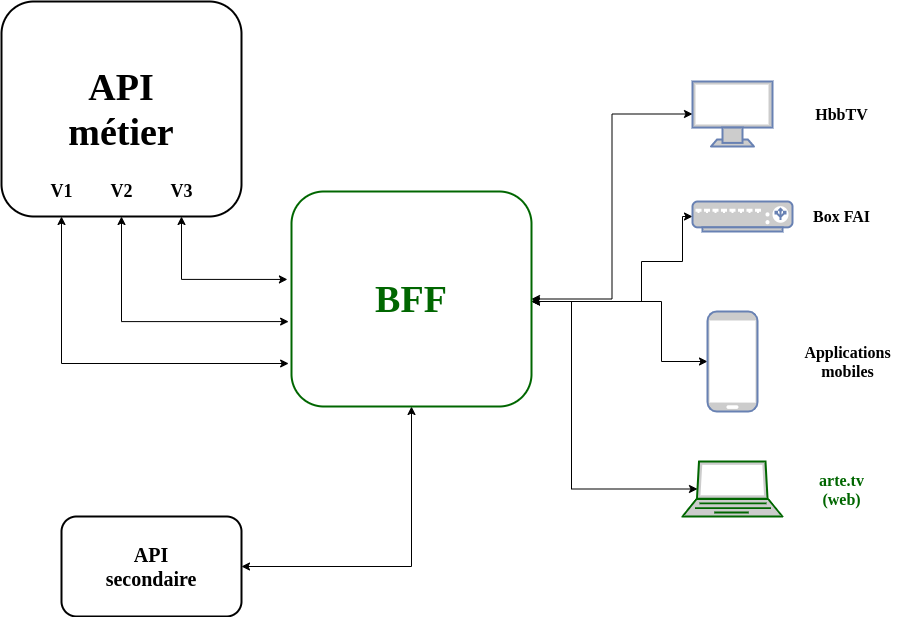

The diagram above was exported from draw.io. Its source (the exported page's mxGraphModel, read from the mxfile embedded in the PNG):
<mxGraphModel dx="2574" dy="1423" grid="1" gridSize="10" guides="1" tooltips="1" connect="1" arrows="1" fold="1" page="1" pageScale="1" pageWidth="827" pageHeight="1169" math="0" shadow="0">
  <root>
    <mxCell id="0" />
    <mxCell id="1" parent="0" />
    <mxCell id="2" style="edgeStyle=orthogonalEdgeStyle;rounded=0;orthogonalLoop=1;jettySize=auto;html=1;exitX=0;exitY=0.5;exitDx=0;exitDy=0;exitPerimeter=0;entryX=1;entryY=0.5;entryDx=0;entryDy=0;startArrow=classic;startFill=1;" edge="1" source="3" target="23" parent="1">
      <mxGeometry relative="1" as="geometry" />
    </mxCell>
    <mxCell id="3" value="" style="fontColor=#0066CC;verticalAlign=top;verticalLabelPosition=bottom;labelPosition=center;align=center;html=1;outlineConnect=0;fillColor=#CCCCCC;strokeColor=#6881B3;gradientColor=none;gradientDirection=north;strokeWidth=2;shape=mxgraph.networks.monitor;" vertex="1" parent="1">
      <mxGeometry x="1261" y="120" width="80" height="65" as="geometry" />
    </mxCell>
    <mxCell id="4" style="edgeStyle=orthogonalEdgeStyle;rounded=0;orthogonalLoop=1;jettySize=auto;html=1;exitX=0;exitY=0.5;exitDx=0;exitDy=0;exitPerimeter=0;startArrow=classic;startFill=1;" edge="1" source="5" parent="1">
      <mxGeometry relative="1" as="geometry">
        <mxPoint x="1100" y="340" as="targetPoint" />
        <Array as="points">
          <mxPoint x="1251" y="300" />
          <mxPoint x="1210" y="300" />
          <mxPoint x="1210" y="340" />
        </Array>
      </mxGeometry>
    </mxCell>
    <mxCell id="5" value="" style="fontColor=#0066CC;verticalAlign=top;verticalLabelPosition=bottom;labelPosition=center;align=center;html=1;outlineConnect=0;fillColor=#CCCCCC;strokeColor=#6881B3;gradientColor=none;gradientDirection=north;strokeWidth=2;shape=mxgraph.networks.load_balancer;" vertex="1" parent="1">
      <mxGeometry x="1261" y="240" width="100" height="30" as="geometry" />
    </mxCell>
    <mxCell id="6" style="edgeStyle=orthogonalEdgeStyle;rounded=0;orthogonalLoop=1;jettySize=auto;html=1;exitX=0;exitY=0.5;exitDx=0;exitDy=0;exitPerimeter=0;startArrow=classic;startFill=1;" edge="1" source="7" parent="1">
      <mxGeometry relative="1" as="geometry">
        <mxPoint x="1100" y="340" as="targetPoint" />
        <Array as="points">
          <mxPoint x="1230" y="400" />
          <mxPoint x="1230" y="340" />
        </Array>
      </mxGeometry>
    </mxCell>
    <mxCell id="7" value="" style="fontColor=#0066CC;verticalAlign=top;verticalLabelPosition=bottom;labelPosition=center;align=center;html=1;outlineConnect=0;fillColor=#CCCCCC;strokeColor=#6881B3;gradientColor=none;gradientDirection=north;strokeWidth=2;shape=mxgraph.networks.mobile;" vertex="1" parent="1">
      <mxGeometry x="1276" y="350" width="50" height="100" as="geometry" />
    </mxCell>
    <mxCell id="8" style="edgeStyle=orthogonalEdgeStyle;rounded=0;orthogonalLoop=1;jettySize=auto;html=1;exitX=0.15;exitY=0.5;exitDx=0;exitDy=0;exitPerimeter=0;startArrow=classic;startFill=1;" edge="1" source="9" parent="1">
      <mxGeometry relative="1" as="geometry">
        <mxPoint x="1100" y="340" as="targetPoint" />
        <Array as="points">
          <mxPoint x="1140" y="528" />
          <mxPoint x="1140" y="340" />
        </Array>
      </mxGeometry>
    </mxCell>
    <mxCell id="9" value="" style="fontColor=#0066CC;verticalAlign=top;verticalLabelPosition=bottom;labelPosition=center;align=center;html=1;outlineConnect=0;fillColor=#CCCCCC;gradientColor=none;gradientDirection=north;strokeWidth=2;shape=mxgraph.networks.laptop;strokeColor=#006600;" vertex="1" parent="1">
      <mxGeometry x="1251" y="500" width="100" height="55" as="geometry" />
    </mxCell>
    <mxCell id="10" value="" style="group" vertex="1" connectable="0" parent="1">
      <mxGeometry x="580" y="100" width="240" height="215" as="geometry" />
    </mxCell>
    <mxCell id="11" value="" style="group" vertex="1" connectable="0" parent="10">
      <mxGeometry x="-10" y="-60" width="240" height="215" as="geometry" />
    </mxCell>
    <mxCell id="12" value="&lt;div style=&quot;font-size: 38px&quot;&gt;&lt;font style=&quot;font-size: 38px&quot;&gt;&lt;b&gt;&lt;font style=&quot;font-size: 38px&quot; face=&quot;Comic Sans MS&quot;&gt;API&lt;/font&gt;&lt;/b&gt;&lt;/font&gt;&lt;/div&gt;&lt;div style=&quot;font-size: 38px&quot;&gt;&lt;font style=&quot;font-size: 38px&quot;&gt;&lt;b&gt;&lt;font style=&quot;font-size: 38px&quot; face=&quot;Comic Sans MS&quot;&gt;métier&lt;br&gt;&lt;/font&gt;&lt;/b&gt;&lt;/font&gt;&lt;/div&gt;" style="rounded=1;whiteSpace=wrap;html=1;strokeWidth=2;" vertex="1" parent="11">
      <mxGeometry width="240" height="215" as="geometry" />
    </mxCell>
    <mxCell id="13" value="&lt;font size=&quot;1&quot;&gt;&lt;b&gt;&lt;font style=&quot;font-size: 18px&quot; face=&quot;Comic Sans MS&quot;&gt;V1&lt;/font&gt;&lt;/b&gt;&lt;/font&gt;" style="text;html=1;resizable=0;autosize=1;align=center;verticalAlign=middle;points=[];fillColor=none;strokeColor=none;rounded=0;" vertex="1" parent="11">
      <mxGeometry x="40.004827586206886" y="180.00285714285715" width="40" height="20" as="geometry" />
    </mxCell>
    <mxCell id="14" value="&lt;font size=&quot;1&quot;&gt;&lt;b&gt;&lt;font style=&quot;font-size: 18px&quot; face=&quot;Comic Sans MS&quot;&gt;V2&lt;/font&gt;&lt;/b&gt;&lt;/font&gt;" style="text;html=1;resizable=0;autosize=1;align=center;verticalAlign=middle;points=[];fillColor=none;strokeColor=none;rounded=0;" vertex="1" parent="11">
      <mxGeometry x="100.00482758620689" y="180.00285714285715" width="40" height="20" as="geometry" />
    </mxCell>
    <mxCell id="15" value="&lt;font size=&quot;1&quot;&gt;&lt;b&gt;&lt;font style=&quot;font-size: 18px&quot; face=&quot;Comic Sans MS&quot;&gt;V3&lt;/font&gt;&lt;/b&gt;&lt;/font&gt;" style="text;html=1;resizable=0;autosize=1;align=center;verticalAlign=middle;points=[];fillColor=none;strokeColor=none;rounded=0;" vertex="1" parent="11">
      <mxGeometry x="160.0048275862069" y="180.00285714285712" width="40" height="20" as="geometry" />
    </mxCell>
    <mxCell id="16" value="&lt;b&gt;&lt;font style=&quot;font-size: 16px&quot; face=&quot;Comic Sans MS&quot;&gt;HbbTV&lt;/font&gt;&lt;/b&gt;" style="text;html=1;resizable=0;autosize=1;align=center;verticalAlign=middle;points=[];fillColor=none;strokeColor=none;rounded=0;" vertex="1" parent="1">
      <mxGeometry x="1370" y="142.5" width="80" height="20" as="geometry" />
    </mxCell>
    <mxCell id="17" value="&lt;b&gt;&lt;font style=&quot;font-size: 16px&quot; face=&quot;Comic Sans MS&quot;&gt;Box FAI&lt;/font&gt;&lt;/b&gt;" style="text;html=1;resizable=0;autosize=1;align=center;verticalAlign=middle;points=[];fillColor=none;strokeColor=none;rounded=0;" vertex="1" parent="1">
      <mxGeometry x="1365" y="245" width="90" height="20" as="geometry" />
    </mxCell>
    <mxCell id="18" value="&lt;div&gt;&lt;b&gt;&lt;font style=&quot;font-size: 16px&quot; face=&quot;Comic Sans MS&quot;&gt;Applications&lt;/font&gt;&lt;/b&gt;&lt;/div&gt;&lt;div&gt;&lt;b&gt;&lt;font style=&quot;font-size: 16px&quot; face=&quot;Comic Sans MS&quot;&gt;mobiles&lt;/font&gt;&lt;/b&gt;&lt;/div&gt;" style="text;html=1;resizable=0;autosize=1;align=center;verticalAlign=middle;points=[];fillColor=none;strokeColor=none;rounded=0;" vertex="1" parent="1">
      <mxGeometry x="1351" y="380" width="130" height="40" as="geometry" />
    </mxCell>
    <mxCell id="19" value="&lt;div&gt;&lt;font color=&quot;#006600&quot;&gt;&lt;b&gt;&lt;font style=&quot;font-size: 16px&quot; face=&quot;Comic Sans MS&quot;&gt;arte.tv&lt;br&gt;&lt;/font&gt;&lt;/b&gt;&lt;/font&gt;&lt;/div&gt;&lt;div&gt;&lt;font color=&quot;#006600&quot;&gt;&lt;b&gt;&lt;font style=&quot;font-size: 16px&quot; face=&quot;Comic Sans MS&quot;&gt;(web)&lt;br&gt;&lt;/font&gt;&lt;/b&gt;&lt;/font&gt;&lt;/div&gt;" style="text;html=1;resizable=0;autosize=1;align=center;verticalAlign=middle;points=[];fillColor=none;strokeColor=none;rounded=0;" vertex="1" parent="1">
      <mxGeometry x="1375" y="507.5" width="70" height="40" as="geometry" />
    </mxCell>
    <mxCell id="20" style="edgeStyle=orthogonalEdgeStyle;rounded=0;orthogonalLoop=1;jettySize=auto;html=1;entryX=0.5;entryY=1;entryDx=0;entryDy=0;startArrow=classic;startFill=1;" edge="1" source="21" target="23" parent="1">
      <mxGeometry relative="1" as="geometry" />
    </mxCell>
    <mxCell id="21" value="&lt;div style=&quot;font-size: 20px&quot;&gt;&lt;font style=&quot;font-size: 20px&quot;&gt;&lt;b&gt;&lt;font style=&quot;font-size: 20px&quot; face=&quot;Comic Sans MS&quot;&gt;API&lt;/font&gt;&lt;/b&gt;&lt;/font&gt;&lt;/div&gt;&lt;div style=&quot;font-size: 20px&quot;&gt;&lt;font style=&quot;font-size: 20px&quot;&gt;&lt;b&gt;&lt;font style=&quot;font-size: 20px&quot; face=&quot;Comic Sans MS&quot;&gt;secondaire&lt;br&gt;&lt;/font&gt;&lt;/b&gt;&lt;/font&gt;&lt;/div&gt;" style="rounded=1;whiteSpace=wrap;html=1;strokeWidth=2;" vertex="1" parent="1">
      <mxGeometry x="630" y="555" width="180" height="100" as="geometry" />
    </mxCell>
    <mxCell id="22" value="" style="group" vertex="1" connectable="0" parent="1">
      <mxGeometry x="870" y="210" width="240" height="215" as="geometry" />
    </mxCell>
    <mxCell id="23" value="&lt;div style=&quot;font-size: 38px&quot;&gt;&lt;font style=&quot;font-size: 38px&quot; color=&quot;#006600&quot;&gt;&lt;b&gt;&lt;font style=&quot;font-size: 38px&quot; face=&quot;Comic Sans MS&quot;&gt;BFF&lt;/font&gt;&lt;/b&gt;&lt;/font&gt;&lt;/div&gt;" style="rounded=1;whiteSpace=wrap;html=1;strokeWidth=2;strokeColor=#006600;" vertex="1" parent="22">
      <mxGeometry x="-10" y="20" width="240" height="215" as="geometry" />
    </mxCell>
    <mxCell id="24" style="edgeStyle=orthogonalEdgeStyle;rounded=0;orthogonalLoop=1;jettySize=auto;html=1;exitX=0.75;exitY=1;exitDx=0;exitDy=0;entryX=-0.017;entryY=0.409;entryDx=0;entryDy=0;entryPerimeter=0;startArrow=classic;startFill=1;" edge="1" source="12" target="23" parent="1">
      <mxGeometry relative="1" as="geometry" />
    </mxCell>
    <mxCell id="25" style="edgeStyle=orthogonalEdgeStyle;rounded=0;orthogonalLoop=1;jettySize=auto;html=1;entryX=-0.012;entryY=0.605;entryDx=0;entryDy=0;entryPerimeter=0;startArrow=classic;startFill=1;exitX=0.5;exitY=1;exitDx=0;exitDy=0;" edge="1" source="12" target="23" parent="1">
      <mxGeometry relative="1" as="geometry" />
    </mxCell>
    <mxCell id="26" style="edgeStyle=orthogonalEdgeStyle;rounded=0;orthogonalLoop=1;jettySize=auto;html=1;exitX=0.25;exitY=1;exitDx=0;exitDy=0;entryX=-0.012;entryY=0.8;entryDx=0;entryDy=0;entryPerimeter=0;startArrow=classic;startFill=1;" edge="1" source="12" target="23" parent="1">
      <mxGeometry relative="1" as="geometry" />
    </mxCell>
  </root>
</mxGraphModel>